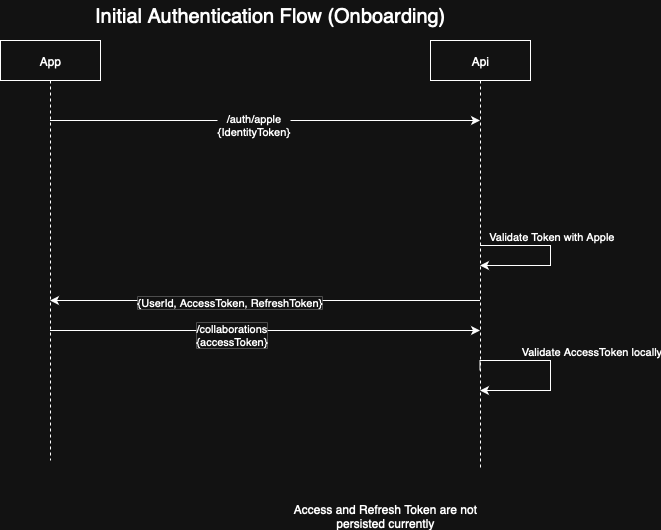

The diagram above was exported from draw.io. Its source (the exported page's mxGraphModel, read from the mxfile embedded in the PNG):
<mxGraphModel dx="1012" dy="611" grid="1" gridSize="10" guides="1" tooltips="1" connect="1" arrows="1" fold="1" page="1" pageScale="1" pageWidth="827" pageHeight="1169" math="0" shadow="0">
  <root>
    <mxCell id="0" />
    <mxCell id="1" parent="0" />
    <mxCell id="F1-7KbcVISinKLFCK3aZ-12" style="edgeStyle=orthogonalEdgeStyle;rounded=0;orthogonalLoop=1;jettySize=auto;html=1;curved=0;" edge="1" parent="1" source="F1-7KbcVISinKLFCK3aZ-7" target="F1-7KbcVISinKLFCK3aZ-8">
      <mxGeometry relative="1" as="geometry">
        <Array as="points">
          <mxPoint x="320" y="130" />
          <mxPoint x="320" y="130" />
        </Array>
      </mxGeometry>
    </mxCell>
    <mxCell id="F1-7KbcVISinKLFCK3aZ-13" value="/auth/apple&lt;div&gt;{IdentityToken}&lt;/div&gt;" style="edgeLabel;html=1;align=center;verticalAlign=middle;resizable=0;points=[];" vertex="1" connectable="0" parent="F1-7KbcVISinKLFCK3aZ-12">
      <mxGeometry x="-0.0581" y="-3" relative="1" as="geometry">
        <mxPoint as="offset" />
      </mxGeometry>
    </mxCell>
    <mxCell id="F1-7KbcVISinKLFCK3aZ-19" style="edgeStyle=orthogonalEdgeStyle;rounded=0;orthogonalLoop=1;jettySize=auto;html=1;curved=0;" edge="1" parent="1" source="F1-7KbcVISinKLFCK3aZ-7" target="F1-7KbcVISinKLFCK3aZ-8">
      <mxGeometry relative="1" as="geometry">
        <Array as="points">
          <mxPoint x="390" y="340" />
          <mxPoint x="390" y="340" />
        </Array>
      </mxGeometry>
    </mxCell>
    <mxCell id="F1-7KbcVISinKLFCK3aZ-20" value="/collaborations&lt;div&gt;{accessToken}&lt;/div&gt;" style="edgeLabel;html=1;align=center;verticalAlign=middle;resizable=0;points=[];" vertex="1" connectable="0" parent="F1-7KbcVISinKLFCK3aZ-19">
      <mxGeometry x="-0.1605" y="-3" relative="1" as="geometry">
        <mxPoint x="1" as="offset" />
      </mxGeometry>
    </mxCell>
    <mxCell id="F1-7KbcVISinKLFCK3aZ-7" value="App" style="shape=umlLifeline;perimeter=lifelinePerimeter;whiteSpace=wrap;html=1;container=1;dropTarget=0;collapsible=0;recursiveResize=0;outlineConnect=0;portConstraint=eastwest;newEdgeStyle={&quot;curved&quot;:0,&quot;rounded&quot;:0};" vertex="1" parent="1">
      <mxGeometry x="60" y="50" width="100" height="420" as="geometry" />
    </mxCell>
    <mxCell id="F1-7KbcVISinKLFCK3aZ-14" style="edgeStyle=orthogonalEdgeStyle;rounded=0;orthogonalLoop=1;jettySize=auto;html=1;curved=0;" edge="1" parent="1" source="F1-7KbcVISinKLFCK3aZ-8" target="F1-7KbcVISinKLFCK3aZ-7">
      <mxGeometry relative="1" as="geometry">
        <Array as="points">
          <mxPoint x="390" y="310" />
          <mxPoint x="390" y="310" />
        </Array>
      </mxGeometry>
    </mxCell>
    <mxCell id="F1-7KbcVISinKLFCK3aZ-15" value="{UserId, AccessToken, RefreshToken}" style="edgeLabel;html=1;align=center;verticalAlign=middle;resizable=0;points=[];" vertex="1" connectable="0" parent="F1-7KbcVISinKLFCK3aZ-14">
      <mxGeometry x="0.1698" y="1" relative="1" as="geometry">
        <mxPoint x="1" as="offset" />
      </mxGeometry>
    </mxCell>
    <mxCell id="F1-7KbcVISinKLFCK3aZ-8" value="Api" style="shape=umlLifeline;perimeter=lifelinePerimeter;whiteSpace=wrap;html=1;container=1;dropTarget=0;collapsible=0;recursiveResize=0;outlineConnect=0;portConstraint=eastwest;newEdgeStyle={&quot;curved&quot;:0,&quot;rounded&quot;:0};" vertex="1" parent="1">
      <mxGeometry x="490" y="50" width="100" height="430" as="geometry" />
    </mxCell>
    <mxCell id="F1-7KbcVISinKLFCK3aZ-17" style="edgeStyle=orthogonalEdgeStyle;rounded=0;orthogonalLoop=1;jettySize=auto;html=1;curved=0;" edge="1" parent="1" source="F1-7KbcVISinKLFCK3aZ-8" target="F1-7KbcVISinKLFCK3aZ-8">
      <mxGeometry relative="1" as="geometry" />
    </mxCell>
    <mxCell id="F1-7KbcVISinKLFCK3aZ-18" value="Validate Token with Apple" style="edgeLabel;html=1;align=center;verticalAlign=middle;resizable=0;points=[];" vertex="1" connectable="0" parent="F1-7KbcVISinKLFCK3aZ-17">
      <mxGeometry x="-0.2857" y="-3" relative="1" as="geometry">
        <mxPoint x="13" y="-13" as="offset" />
      </mxGeometry>
    </mxCell>
    <mxCell id="F1-7KbcVISinKLFCK3aZ-21" style="edgeStyle=orthogonalEdgeStyle;rounded=0;orthogonalLoop=1;jettySize=auto;html=1;curved=0;" edge="1" parent="1">
      <mxGeometry relative="1" as="geometry">
        <mxPoint x="539.5" y="380" as="sourcePoint" />
        <mxPoint x="539.5" y="400" as="targetPoint" />
        <Array as="points">
          <mxPoint x="540" y="370" />
          <mxPoint x="610" y="370" />
          <mxPoint x="610" y="400" />
        </Array>
      </mxGeometry>
    </mxCell>
    <mxCell id="F1-7KbcVISinKLFCK3aZ-22" value="Validate AccessToken locally" style="edgeLabel;html=1;align=center;verticalAlign=middle;resizable=0;points=[];" vertex="1" connectable="0" parent="F1-7KbcVISinKLFCK3aZ-21">
      <mxGeometry x="0.0221" y="1" relative="1" as="geometry">
        <mxPoint x="39" y="-22" as="offset" />
      </mxGeometry>
    </mxCell>
    <mxCell id="F1-7KbcVISinKLFCK3aZ-23" value="&lt;font style=&quot;font-size: 20px;&quot;&gt;Initial Authentication Flow (Onboarding)&lt;/font&gt;" style="text;html=1;align=center;verticalAlign=middle;whiteSpace=wrap;rounded=0;" vertex="1" parent="1">
      <mxGeometry x="130" y="10" width="400" height="30" as="geometry" />
    </mxCell>
    <mxCell id="F1-7KbcVISinKLFCK3aZ-24" value="Access and Refresh Token are not persisted currently" style="text;html=1;align=center;verticalAlign=middle;whiteSpace=wrap;rounded=0;" vertex="1" parent="1">
      <mxGeometry x="350" y="510" width="190" height="30" as="geometry" />
    </mxCell>
  </root>
</mxGraphModel>